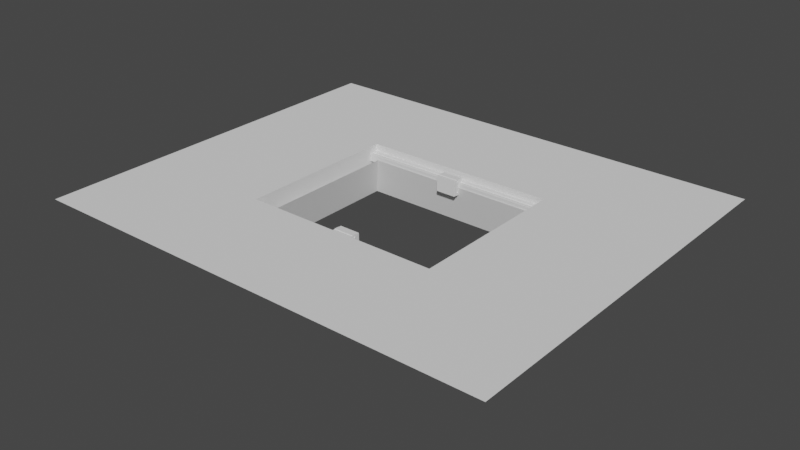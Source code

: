 # Source: GameBoard.blend  (saved by Blender 3.3.6; exported with 4.5.12 LTS)
import bpy
from mathutils import Matrix  # noqa: F401  (used for matrix-valued properties, if any)

bpy.ops.wm.read_factory_settings(use_empty=True)
scene = bpy.context.scene
scene.name = 'Scene'

# ---- collections
col_collection = bpy.data.collections.new('Collection'); scene.collection.children.link(col_collection)
col_player = bpy.data.collections.new('Player'); scene.collection.children.link(col_player)
col_player_001 = bpy.data.collections.new('Player.001'); scene.collection.children.link(col_player_001)

# ---- world
world_world = bpy.data.worlds.new('World'); scene.world = world_world
world_world.use_nodes = True; world_world.node_tree.nodes.clear()
_N = world_world.node_tree.nodes; _L = world_world.node_tree.links
n0 = _N.new('ShaderNodeOutputWorld'); n0.name = 'World Output'; n0.location = (300, 300)
n1 = _N.new('ShaderNodeBackground'); n1.name = 'Background'; n1.location = (10, 300)
n1.inputs[0].default_value = (0.05088, 0.05088, 0.05088, 1.0)
_L.new(n1.outputs[0], n0.inputs[0])
n0.is_active_output = True
world_world.color = (0.05088, 0.05088, 0.05088)
world_world.use_sun_shadow = False
world_world.sun_shadow_jitter_overblur = 0.0

# ---- meshes
me_plane = bpy.data.meshes.new('Plane')
me_plane.from_pydata([(-0.96, -0.8, -0.3917), (0.96, -0.8, -0.3917), (-0.96, 0.8, -0.3917), (0.96, 0.8, -0.3917), (-0.86, 0.7, 0.0), (-0.86, -0.7, 0.0), (0.86, -0.7, 0.0), (0.86, 0.7, 0.0), (-0.96, -0.8, 0.1103), (0.96, -0.8, 0.1103), (-0.96, 0.8, 0.1103), (0.96, 0.8, 0.1103), (2.3, 1.917, 0.1103), (-2.3, 1.917, 0.1103), (2.3, -1.917, 0.1103), (-2.3, -1.917, 0.1103)], [], [(5, 4, 2, 0), (6, 5, 0, 1), (7, 6, 1, 3), (4, 7, 3, 2), (2, 3, 11, 10), (1, 0, 8, 9), (3, 1, 9, 11), (0, 2, 10, 8), (9, 8, 15, 14), (10, 11, 12, 13), (8, 10, 13, 15), (11, 9, 14, 12)])
_uv = me_plane.uv_layers.new(name='UVMap')
_uv.uv.foreach_set('vector', [0.05208, 0.0625, 0.05208, 0.9375, 0.0, 1.0, 0.0, 0.0, 0.9479, 0.0625, 0.05208, 0.0625, 0.0, 0.0, 1.0, 0.0, 0.9479, 0.9375, 0.9479, 0.0625, 1.0, 0.0, 1.0, 1.0, 0.05208, 0.9375, 0.9479, 0.9375, 1.0, 1.0, 0.0, 1.0, 0.0, 1.0, 1.0, 1.0, 1.0, 1.0, 0.0, 1.0, 1.0, 0.0, 0.0, 0.0, 0.0, 0.0, 1.0, 0.0, 1.0, 1.0, 1.0, 0.0, 1.0, 0.0, 1.0, 1.0, 0.0, 0.0, 0.0, 1.0, 0.0, 1.0, 0.0, 0.0, 1.0, 0.0, 0.0, 0.0, 0.0, 0.0, 1.0, 0.0, 0.0, 1.0, 1.0, 1.0, 1.0, 1.0, 0.0, 1.0, 0.0, 0.0, 0.0, 1.0, 0.0, 1.0, 0.0, 0.0, 1.0, 1.0, 1.0, 0.0, 1.0, 0.0, 1.0, 1.0])
me_plane.update()
me_cube_004 = bpy.data.meshes.new('Cube.004')
me_cube_004.from_pydata([(-0.1, -0.015, -0.075), (-0.1, -0.015, 0.075), (-0.1, 0.015, -0.075), (-0.1, 0.015, 0.075), (0.1, -0.015, -0.075), (0.1, -0.015, 0.075), (0.1, 0.015, -0.075), (0.1, 0.015, 0.075)], [], [(0, 1, 3, 2), (2, 3, 7, 6), (6, 7, 5, 4), (4, 5, 1, 0), (2, 6, 4, 0), (7, 3, 1, 5)])
_uv = me_cube_004.uv_layers.new(name='UVMap')
_uv.uv.foreach_set('vector', [0.375, 0.0, 0.625, 0.0, 0.625, 0.25, 0.375, 0.25, 0.375, 0.25, 0.625, 0.25, 0.625, 0.5, 0.375, 0.5, 0.375, 0.5, 0.625, 0.5, 0.625, 0.75, 0.375, 0.75, 0.375, 0.75, 0.625, 0.75, 0.625, 1.0, 0.375, 1.0, 0.125, 0.5, 0.375, 0.5, 0.375, 0.75, 0.125, 0.75, 0.625, 0.5, 0.875, 0.5, 0.875, 0.75, 0.625, 0.75])
me_cube_004.update()
me_cube_001 = bpy.data.meshes.new('Cube.001')
me_cube_001.from_pydata([(0.1, -0.05537, -0.075), (0.1, -0.05537, 0.075), (0.1, 0.02463, -0.075), (0.1, 0.02463, 0.075), (0.07292, 0.02463, -0.075), (0.07292, 0.02463, 0.075), (0.07292, -0.05537, -0.075), (0.07292, -0.05537, 0.075), (0.1, -0.02527, -0.075), (0.1, -0.02527, 0.075), (0.07292, -0.02527, 0.075), (0.07292, -0.02527, -0.075), (0.07292, 0.02115, 0.07939), (0.1, 0.02115, 0.07939), (0.1, -0.02179, -0.07939), (0.1, 0.02115, -0.07939), (0.07292, 0.02115, -0.07939), (0.1, -0.02179, 0.07939), (0.07292, -0.02179, 0.07939), (0.07292, -0.02179, -0.07939), (0.09864, 0.01334, 0.0532), (0.09864, 0.01026, 0.04577), (0.09864, 0.002833, 0.0427), (0.09864, -0.004595, 0.04577), (0.09864, -0.007672, 0.0532), (0.09864, -0.004595, 0.06063), (0.09864, 0.002833, 0.06371), (0.09864, 0.01026, 0.06063), (0.1056, 0.006121, 0.04991), (0.1056, 0.007482, 0.0532), (0.1056, 0.002833, 0.04855), (0.1056, -0.0004542, 0.04991), (0.1056, -0.001816, 0.0532), (0.1056, -0.0004542, 0.05649), (0.1056, 0.002833, 0.05785), (0.1056, 0.006121, 0.05649), (0.1029, 0.005643, 0.05039), (0.1029, 0.006808, 0.0532), (0.1029, 0.002833, 0.04923), (0.1029, 2.301e-05, 0.05039), (0.1029, -0.001141, 0.0532), (0.1029, 2.301e-05, 0.05601), (0.1029, 0.002833, 0.05718), (0.1029, 0.005643, 0.05601), (0.1015, 0.01249, 0.0532), (0.1043, 0.01034, 0.0532), (0.1043, 0.008136, 0.0479), (0.1015, 0.009662, 0.04637), (0.1043, 0.002833, 0.04574), (0.1015, 0.002833, 0.04354), (0.1043, -0.00247, 0.0479), (0.1015, -0.003996, 0.04637), (0.1043, -0.004676, 0.0532), (0.1015, -0.006824, 0.0532), (0.1043, -0.00247, 0.0585), (0.1015, -0.003996, 0.06003), (0.1043, 0.002833, 0.06066), (0.1015, 0.002833, 0.06286), (0.1043, 0.008136, 0.0585), (0.1015, 0.009662, 0.06003), (0.09864, 0.01334, -0.0532), (0.09864, 0.01026, -0.06063), (0.09864, 0.002833, -0.06371), (0.09864, -0.004595, -0.06063), (0.09864, -0.007672, -0.0532), (0.09864, -0.004595, -0.04577), (0.09864, 0.002833, -0.0427), (0.09864, 0.01026, -0.04577), (0.1056, 0.006121, -0.05649), (0.1056, 0.007482, -0.0532), (0.1056, 0.002833, -0.05785), (0.1056, -0.0004542, -0.05649), (0.1056, -0.001816, -0.0532), (0.1056, -0.0004542, -0.04991), (0.1056, 0.002833, -0.04855), (0.1056, 0.006121, -0.04991), (0.1029, 0.005643, -0.05601), (0.1029, 0.006808, -0.0532), (0.1029, 0.002833, -0.05718), (0.1029, 2.301e-05, -0.05601), (0.1029, -0.001141, -0.0532), (0.1029, 2.301e-05, -0.05039), (0.1029, 0.002833, -0.04923), (0.1029, 0.005643, -0.05039), (0.1015, 0.01249, -0.0532), (0.1043, 0.01034, -0.0532), (0.1043, 0.008136, -0.0585), (0.1015, 0.009662, -0.06003), (0.1043, 0.002833, -0.06066), (0.1015, 0.002833, -0.06286), (0.1043, -0.00247, -0.0585), (0.1015, -0.003996, -0.06003), (0.1043, -0.004676, -0.0532), (0.1015, -0.006824, -0.0532), (0.1043, -0.00247, -0.0479), (0.1015, -0.003996, -0.04637), (0.1043, 0.002833, -0.04574), (0.1015, 0.002833, -0.04354), (0.1043, 0.008136, -0.0479), (0.1015, 0.009662, -0.04637), (-0.1, -0.05537, -0.075), (-0.1, -0.05537, 0.075), (-0.1, 0.02463, -0.075), (-0.1, 0.02463, 0.075), (-0.07292, 0.02463, -0.075), (-0.07292, 0.02463, 0.075), (-0.07292, -0.05537, -0.075), (-0.07292, -0.05537, 0.075), (-0.1, -0.02527, -0.075), (-0.1, -0.02527, 0.075), (-0.07292, -0.02527, 0.075), (-0.07292, -0.02527, -0.075), (-0.07292, 0.02115, 0.07939), (-0.1, 0.02115, 0.07939), (-0.1, -0.02179, -0.07939), (-0.1, 0.02115, -0.07939), (-0.07292, 0.02115, -0.07939), (-0.1, -0.02179, 0.07939), (-0.07292, -0.02179, 0.07939), (-0.07292, -0.02179, -0.07939), (-0.09864, 0.01334, 0.0532), (-0.09864, 0.01026, 0.04577), (-0.09864, 0.002833, 0.0427), (-0.09864, -0.004595, 0.04577), (-0.09864, -0.007672, 0.0532), (-0.09864, -0.004595, 0.06063), (-0.09864, 0.002833, 0.06371), (-0.09864, 0.01026, 0.06063), (-0.1056, 0.006121, 0.04991), (-0.1056, 0.007482, 0.0532), (-0.1056, 0.002833, 0.04855), (-0.1056, -0.0004542, 0.04991), (-0.1056, -0.001816, 0.0532), (-0.1056, -0.0004542, 0.05649), (-0.1056, 0.002833, 0.05785), (-0.1056, 0.006121, 0.05649), (-0.1029, 0.005718, 0.05032), (-0.1029, 0.006912, 0.0532), (-0.1029, 0.002833, 0.04912), (-0.1029, -5.12e-05, 0.05032), (-0.1029, -0.001246, 0.0532), (-0.1029, -5.12e-05, 0.05609), (-0.1029, 0.002833, 0.05728), (-0.1029, 0.005718, 0.05609), (-0.1015, 0.01249, 0.0532), (-0.1043, 0.01034, 0.0532), (-0.1043, 0.008136, 0.0479), (-0.1015, 0.009662, 0.04637), (-0.1043, 0.002833, 0.04574), (-0.1015, 0.002833, 0.04354), (-0.1043, -0.00247, 0.0479), (-0.1015, -0.003996, 0.04637), (-0.1043, -0.004676, 0.0532), (-0.1015, -0.006824, 0.0532), (-0.1043, -0.00247, 0.0585), (-0.1015, -0.003996, 0.06003), (-0.1043, 0.002833, 0.06066), (-0.1015, 0.002833, 0.06286), (-0.1043, 0.008136, 0.0585), (-0.1015, 0.009662, 0.06003), (-0.09864, 0.01334, -0.0532), (-0.09864, 0.01026, -0.06063), (-0.09864, 0.002833, -0.06371), (-0.09864, -0.004595, -0.06063), (-0.09864, -0.007672, -0.0532), (-0.09864, -0.004595, -0.04577), (-0.09864, 0.002833, -0.0427), (-0.09864, 0.01026, -0.04577), (-0.1056, 0.006121, -0.05649), (-0.1056, 0.007482, -0.0532), (-0.1056, 0.002833, -0.05785), (-0.1056, -0.0004542, -0.05649), (-0.1056, -0.001816, -0.0532), (-0.1056, -0.0004542, -0.04991), (-0.1056, 0.002833, -0.04855), (-0.1056, 0.006121, -0.04991), (-0.1029, 0.005718, -0.05609), (-0.1029, 0.006912, -0.0532), (-0.1029, 0.002833, -0.05728), (-0.1029, -5.12e-05, -0.05609), (-0.1029, -0.001246, -0.0532), (-0.1029, -5.12e-05, -0.05032), (-0.1029, 0.002833, -0.04912), (-0.1029, 0.005718, -0.05032), (-0.1015, 0.01249, -0.0532), (-0.1043, 0.01034, -0.0532), (-0.1043, 0.008136, -0.0585), (-0.1015, 0.009662, -0.06003), (-0.1043, 0.002833, -0.06066), (-0.1015, 0.002833, -0.06286), (-0.1043, -0.00247, -0.0585), (-0.1015, -0.003996, -0.06003), (-0.1043, -0.004676, -0.0532), (-0.1015, -0.006824, -0.0532), (-0.1043, -0.00247, -0.0479), (-0.1015, -0.003996, -0.04637), (-0.1043, 0.002833, -0.04574), (-0.1015, 0.002833, -0.04354), (-0.1043, 0.008136, -0.0479), (-0.1015, 0.009662, -0.04637)], [], [(4, 5, 3, 2), (8, 9, 1, 0), (11, 8, 0, 6), (9, 10, 7, 1), (110, 107, 7, 10), (0, 1, 7, 6), (106, 6, 7, 107), (4, 2, 15, 16), (8, 11, 19, 14), (10, 9, 17, 18), (2, 3, 9, 8), (4, 104, 105, 5), (13, 12, 18, 17), (16, 15, 14, 19), (3, 5, 12, 13), (112, 118, 18, 12), (2, 8, 14, 15), (105, 112, 12, 5), (9, 3, 13, 17), (111, 119, 19, 11), (16, 116, 104, 4), (19, 119, 116, 16), (6, 106, 111, 11), (27, 59, 44, 20), (48, 46, 28, 30), (50, 48, 30, 31), (52, 50, 31, 32), (54, 52, 32, 33), (56, 54, 33, 34), (25, 55, 57, 26), (58, 56, 34, 35), (45, 58, 35, 29), (30, 28, 36, 38), (21, 47, 49, 22), (20, 44, 47, 21), (23, 51, 53, 24), (26, 57, 59, 27), (24, 53, 55, 25), (22, 49, 51, 23), (36, 37, 43, 42, 41, 40, 39, 38), (35, 34, 42, 43), (33, 32, 40, 41), (31, 30, 38, 39), (28, 29, 37, 36), (29, 35, 43, 37), (34, 33, 41, 42), (32, 31, 39, 40), (47, 44, 45, 46), (49, 47, 46, 48), (51, 49, 48, 50), (53, 51, 50, 52), (55, 53, 52, 54), (57, 55, 54, 56), (59, 57, 56, 58), (44, 59, 58, 45), (46, 45, 29, 28), (67, 99, 84, 60), (88, 86, 68, 70), (90, 88, 70, 71), (92, 90, 71, 72), (94, 92, 72, 73), (96, 94, 73, 74), (65, 95, 97, 66), (98, 96, 74, 75), (85, 98, 75, 69), (70, 68, 76, 78), (61, 87, 89, 62), (60, 84, 87, 61), (63, 91, 93, 64), (66, 97, 99, 67), (64, 93, 95, 65), (62, 89, 91, 63), (76, 77, 83, 82, 81, 80, 79, 78), (75, 74, 82, 83), (73, 72, 80, 81), (71, 70, 78, 79), (68, 69, 77, 76), (69, 75, 83, 77), (74, 73, 81, 82), (72, 71, 79, 80), (87, 84, 85, 86), (89, 87, 86, 88), (91, 89, 88, 90), (93, 91, 90, 92), (95, 93, 92, 94), (97, 95, 94, 96), (99, 97, 96, 98), (84, 99, 98, 85), (86, 85, 69, 68), (104, 102, 103, 105), (108, 100, 101, 109), (111, 106, 100, 108), (109, 101, 107, 110), (100, 106, 107, 101), (104, 116, 115, 102), (108, 114, 119, 111), (110, 118, 117, 109), (102, 108, 109, 103), (113, 117, 118, 112), (116, 119, 114, 115), (103, 113, 112, 105), (102, 115, 114, 108), (109, 117, 113, 103), (127, 120, 144, 159), (148, 130, 128, 146), (150, 131, 130, 148), (152, 132, 131, 150), (154, 133, 132, 152), (156, 134, 133, 154), (125, 126, 157, 155), (158, 135, 134, 156), (145, 129, 135, 158), (130, 138, 136, 128), (121, 122, 149, 147), (120, 121, 147, 144), (123, 124, 153, 151), (126, 127, 159, 157), (124, 125, 155, 153), (122, 123, 151, 149), (136, 138, 139, 140, 141, 142, 143, 137), (135, 143, 142, 134), (133, 141, 140, 132), (131, 139, 138, 130), (128, 136, 137, 129), (129, 137, 143, 135), (134, 142, 141, 133), (132, 140, 139, 131), (147, 146, 145, 144), (149, 148, 146, 147), (151, 150, 148, 149), (153, 152, 150, 151), (155, 154, 152, 153), (157, 156, 154, 155), (159, 158, 156, 157), (144, 145, 158, 159), (146, 128, 129, 145), (167, 160, 184, 199), (188, 170, 168, 186), (190, 171, 170, 188), (192, 172, 171, 190), (194, 173, 172, 192), (196, 174, 173, 194), (165, 166, 197, 195), (198, 175, 174, 196), (185, 169, 175, 198), (170, 178, 176, 168), (161, 162, 189, 187), (160, 161, 187, 184), (163, 164, 193, 191), (166, 167, 199, 197), (164, 165, 195, 193), (162, 163, 191, 189), (176, 178, 179, 180, 181, 182, 183, 177), (175, 183, 182, 174), (173, 181, 180, 172), (171, 179, 178, 170), (168, 176, 177, 169), (169, 177, 183, 175), (174, 182, 181, 173), (172, 180, 179, 171), (187, 186, 185, 184), (189, 188, 186, 187), (191, 190, 188, 189), (193, 192, 190, 191), (195, 194, 192, 193), (197, 196, 194, 195), (199, 198, 196, 197), (184, 185, 198, 199), (186, 168, 169, 185), (18, 118, 110, 10)])
_uv = me_cube_001.uv_layers.new(name='UVMap')
_uv.uv.foreach_set('vector', [0.5471, 0.6467, 0.5471, 0.8896, 0.5142, 0.8896, 0.5142, 0.6467, 0.007107, 0.404, 0.25, 0.404, 0.25, 0.6477, 0.007107, 0.6477, 0.79, 0.2421, 0.7571, 0.2421, 0.7571, 0.0, 0.79, 0.0, 0.5142, 0.4033, 0.5471, 0.4033, 0.5471, 0.6467, 0.5142, 0.6467, 0.7242, 0.4033, 0.7242, 0.6467, 0.5471, 0.6467, 0.5471, 0.4033, 0.2429, 0.6477, 0.2429, 0.8906, 0.21, 0.8906, 0.21, 0.6477, 0.03289, 0.6477, 0.21, 0.6477, 0.21, 0.8906, 0.03289, 0.8906, 0.79, 0.6435, 0.7571, 0.6435, 0.7571, 0.6147, 0.79, 0.6147, 0.7571, 0.2421, 0.79, 0.2421, 0.79, 0.2693, 0.7571, 0.2693, 0.5471, 0.4033, 0.5142, 0.4033, 0.5142, 0.3756, 0.5471, 0.3756, 0.007107, 0.0, 0.25, 0.0, 0.25, 0.404, 0.007107, 0.404, 0.5471, 0.6467, 0.7242, 0.6467, 0.7242, 0.8896, 0.5471, 0.8896, 0.5142, 0.02854, 0.5471, 0.02854, 0.5471, 0.3756, 0.5142, 0.3756, 0.79, 0.6147, 0.7571, 0.6147, 0.7571, 0.2693, 0.79, 0.2693, 0.5142, 5.96e-08, 0.5471, 5.96e-08, 0.5471, 0.02854, 0.5142, 0.02854, 0.7242, 0.02854, 0.7242, 0.3756, 0.5471, 0.3756, 0.5471, 0.02854, 0.007107, 0.0, 0.007107, 0.404, 0.0, 0.3758, 0.0, 0.02819, 0.7242, 0.0, 0.7242, 0.02854, 0.5471, 0.02854, 0.5471, 5.96e-08, 0.25, 0.404, 0.25, 0.0, 0.2571, 0.02819, 0.2571, 0.3758, 0.9671, 0.2421, 0.9671, 0.2693, 0.79, 0.2693, 0.79, 0.2421, 0.79, 0.6147, 0.9671, 0.6147, 0.9671, 0.6435, 0.79, 0.6435, 0.79, 0.2693, 0.9671, 0.2693, 0.9671, 0.6147, 0.79, 0.6147, 0.79, 0.0, 0.9671, 0.0, 0.9671, 0.2421, 0.79, 0.2421, 0.4635, 0.869, 0.4607, 0.8662, 0.474, 0.8341, 0.478, 0.8341, 0.4287, 0.7991, 0.4536, 0.8092, 0.4441, 0.8187, 0.4287, 0.8123, 0.4038, 0.8092, 0.4287, 0.7991, 0.4287, 0.8123, 0.4133, 0.8187, 0.3934, 0.8341, 0.4038, 0.8092, 0.4133, 0.8187, 0.4069, 0.8341, 0.4038, 0.859, 0.3934, 0.8341, 0.4069, 0.8341, 0.4133, 0.8495, 0.4287, 0.8691, 0.4038, 0.859, 0.4133, 0.8495, 0.4287, 0.8559, 0.3938, 0.869, 0.3966, 0.8662, 0.4287, 0.8794, 0.4287, 0.8834, 0.4536, 0.859, 0.4287, 0.8691, 0.4287, 0.8559, 0.4441, 0.8495, 0.4639, 0.8341, 0.4536, 0.859, 0.4441, 0.8495, 0.4505, 0.8341, 0.4287, 0.8123, 0.4441, 0.8187, 0.4419, 0.8209, 0.4287, 0.8154, 0.4635, 0.7992, 0.4607, 0.8021, 0.4287, 0.7888, 0.4287, 0.7848, 0.478, 0.8341, 0.474, 0.8341, 0.4607, 0.8021, 0.4635, 0.7992, 0.3938, 0.7992, 0.3966, 0.8021, 0.3834, 0.8341, 0.3794, 0.8341, 0.4287, 0.8834, 0.4287, 0.8794, 0.4607, 0.8662, 0.4635, 0.869, 0.3794, 0.8341, 0.3834, 0.8341, 0.3966, 0.8662, 0.3938, 0.869, 0.4287, 0.7848, 0.4287, 0.7888, 0.3966, 0.8021, 0.3938, 0.7992, 0.4419, 0.8209, 0.4473, 0.8341, 0.4419, 0.8473, 0.4287, 0.8528, 0.4155, 0.8473, 0.41, 0.8341, 0.4155, 0.8209, 0.4287, 0.8154, 0.4441, 0.8495, 0.4287, 0.8559, 0.4287, 0.8528, 0.4419, 0.8473, 0.4133, 0.8495, 0.4069, 0.8341, 0.41, 0.8341, 0.4155, 0.8473, 0.4133, 0.8187, 0.4287, 0.8123, 0.4287, 0.8154, 0.4155, 0.8209, 0.4441, 0.8187, 0.4505, 0.8341, 0.4473, 0.8341, 0.4419, 0.8209, 0.4505, 0.8341, 0.4441, 0.8495, 0.4419, 0.8473, 0.4473, 0.8341, 0.4287, 0.8559, 0.4133, 0.8495, 0.4155, 0.8473, 0.4287, 0.8528, 0.4069, 0.8341, 0.4133, 0.8187, 0.4155, 0.8209, 0.41, 0.8341, 0.4607, 0.8021, 0.474, 0.8341, 0.4639, 0.8341, 0.4536, 0.8092, 0.4287, 0.7888, 0.4607, 0.8021, 0.4536, 0.8092, 0.4287, 0.7991, 0.3966, 0.8021, 0.4287, 0.7888, 0.4287, 0.7991, 0.4038, 0.8092, 0.3834, 0.8341, 0.3966, 0.8021, 0.4038, 0.8092, 0.3934, 0.8341, 0.3966, 0.8662, 0.3834, 0.8341, 0.3934, 0.8341, 0.4038, 0.859, 0.4287, 0.8794, 0.3966, 0.8662, 0.4038, 0.859, 0.4287, 0.8691, 0.4607, 0.8662, 0.4287, 0.8794, 0.4287, 0.8691, 0.4536, 0.859, 0.474, 0.8341, 0.4607, 0.8662, 0.4536, 0.859, 0.4639, 0.8341, 0.4536, 0.8092, 0.4639, 0.8341, 0.4505, 0.8341, 0.4441, 0.8187, 0.8639, 0.7579, 0.8611, 0.7551, 0.8743, 0.723, 0.8783, 0.723, 0.829, 0.688, 0.8539, 0.6981, 0.8445, 0.7076, 0.829, 0.7012, 0.8041, 0.6981, 0.829, 0.688, 0.829, 0.7012, 0.8136, 0.7076, 0.7938, 0.723, 0.8041, 0.6981, 0.8136, 0.7076, 0.8072, 0.723, 0.8041, 0.7479, 0.7938, 0.723, 0.8072, 0.723, 0.8136, 0.7384, 0.829, 0.758, 0.8041, 0.7479, 0.8136, 0.7384, 0.829, 0.7448, 0.7942, 0.7579, 0.797, 0.7551, 0.829, 0.7683, 0.829, 0.7723, 0.8539, 0.7479, 0.829, 0.758, 0.829, 0.7448, 0.8445, 0.7384, 0.8643, 0.723, 0.8539, 0.7479, 0.8445, 0.7384, 0.8508, 0.723, 0.829, 0.7012, 0.8445, 0.7076, 0.8422, 0.7098, 0.829, 0.7043, 0.8639, 0.6881, 0.8611, 0.6909, 0.829, 0.6777, 0.829, 0.6737, 0.8783, 0.723, 0.8743, 0.723, 0.8611, 0.6909, 0.8639, 0.6881, 0.7942, 0.6881, 0.797, 0.6909, 0.7837, 0.723, 0.7797, 0.723, 0.829, 0.7723, 0.829, 0.7683, 0.8611, 0.7551, 0.8639, 0.7579, 0.7797, 0.723, 0.7837, 0.723, 0.797, 0.7551, 0.7942, 0.7579, 0.829, 0.6737, 0.829, 0.6777, 0.797, 0.6909, 0.7942, 0.6881, 0.8422, 0.7098, 0.8477, 0.723, 0.8422, 0.7362, 0.829, 0.7417, 0.8158, 0.7362, 0.8104, 0.723, 0.8158, 0.7098, 0.829, 0.7043, 0.8445, 0.7384, 0.829, 0.7448, 0.829, 0.7417, 0.8422, 0.7362, 0.8136, 0.7384, 0.8072, 0.723, 0.8104, 0.723, 0.8158, 0.7362, 0.8136, 0.7076, 0.829, 0.7012, 0.829, 0.7043, 0.8158, 0.7098, 0.8445, 0.7076, 0.8508, 0.723, 0.8477, 0.723, 0.8422, 0.7098, 0.8508, 0.723, 0.8445, 0.7384, 0.8422, 0.7362, 0.8477, 0.723, 0.829, 0.7448, 0.8136, 0.7384, 0.8158, 0.7362, 0.829, 0.7417, 0.8072, 0.723, 0.8136, 0.7076, 0.8158, 0.7098, 0.8104, 0.723, 0.8611, 0.6909, 0.8743, 0.723, 0.8643, 0.723, 0.8539, 0.6981, 0.829, 0.6777, 0.8611, 0.6909, 0.8539, 0.6981, 0.829, 0.688, 0.797, 0.6909, 0.829, 0.6777, 0.829, 0.688, 0.8041, 0.6981, 0.7837, 0.723, 0.797, 0.6909, 0.8041, 0.6981, 0.7938, 0.723, 0.797, 0.7551, 0.7837, 0.723, 0.7938, 0.723, 0.8041, 0.7479, 0.829, 0.7683, 0.797, 0.7551, 0.8041, 0.7479, 0.829, 0.758, 0.8611, 0.7551, 0.829, 0.7683, 0.829, 0.758, 0.8539, 0.7479, 0.8743, 0.723, 0.8611, 0.7551, 0.8539, 0.7479, 0.8643, 0.723, 0.8539, 0.6981, 0.8643, 0.723, 0.8508, 0.723, 0.8445, 0.7076, 0.7242, 0.6467, 0.7571, 0.6467, 0.7571, 0.8896, 0.7242, 0.8896, 0.2642, 0.2437, 0.2642, 0.0, 0.5071, 0.0, 0.5071, 0.2437, 0.9671, 0.2421, 0.9671, 0.0, 1.0, 0.0, 1.0, 0.2421, 0.7571, 0.4033, 0.7571, 0.6467, 0.7242, 0.6467, 0.7242, 0.4033, 0.0, 0.6477, 0.03289, 0.6477, 0.03289, 0.8906, 0.0, 0.8906, 0.9671, 0.6435, 0.9671, 0.6147, 1.0, 0.6147, 1.0, 0.6435, 1.0, 0.2421, 1.0, 0.2693, 0.9671, 0.2693, 0.9671, 0.2421, 0.7242, 0.4033, 0.7242, 0.3756, 0.7571, 0.3756, 0.7571, 0.4033, 0.2642, 0.6477, 0.2642, 0.2437, 0.5071, 0.2437, 0.5071, 0.6477, 0.7571, 0.02854, 0.7571, 0.3756, 0.7242, 0.3756, 0.7242, 0.02854, 0.9671, 0.6147, 0.9671, 0.2693, 1.0, 0.2693, 1.0, 0.6147, 0.7571, 0.0, 0.7571, 0.02854, 0.7242, 0.02854, 0.7242, 0.0, 0.2642, 0.6477, 0.2571, 0.6195, 0.2571, 0.2719, 0.2642, 0.2437, 0.5071, 0.2437, 0.5142, 0.2719, 0.5142, 0.6195, 0.5071, 0.6477, 0.288, 0.7677, 0.2736, 0.7328, 0.2776, 0.7328, 0.2909, 0.7649, 0.3229, 0.6978, 0.3229, 0.711, 0.3075, 0.7174, 0.298, 0.7079, 0.3478, 0.7079, 0.3383, 0.7174, 0.3229, 0.711, 0.3229, 0.6978, 0.3582, 0.7328, 0.3447, 0.7328, 0.3383, 0.7174, 0.3478, 0.7079, 0.3478, 0.7577, 0.3383, 0.7482, 0.3447, 0.7328, 0.3582, 0.7328, 0.3229, 0.7678, 0.3229, 0.7546, 0.3383, 0.7482, 0.3478, 0.7577, 0.3578, 0.7677, 0.3229, 0.7821, 0.3229, 0.7781, 0.355, 0.7649, 0.298, 0.7577, 0.3075, 0.7482, 0.3229, 0.7546, 0.3229, 0.7678, 0.2877, 0.7328, 0.3011, 0.7328, 0.3075, 0.7482, 0.298, 0.7577, 0.3229, 0.711, 0.3229, 0.7137, 0.3094, 0.7193, 0.3075, 0.7174, 0.288, 0.6979, 0.3229, 0.6835, 0.3229, 0.6875, 0.2909, 0.7008, 0.2736, 0.7328, 0.288, 0.6979, 0.2909, 0.7008, 0.2776, 0.7328, 0.3578, 0.6979, 0.3722, 0.7328, 0.3682, 0.7328, 0.355, 0.7008, 0.3229, 0.7821, 0.288, 0.7677, 0.2909, 0.7649, 0.3229, 0.7781, 0.3722, 0.7328, 0.3578, 0.7677, 0.355, 0.7649, 0.3682, 0.7328, 0.3229, 0.6835, 0.3578, 0.6979, 0.355, 0.7008, 0.3229, 0.6875, 0.3094, 0.7193, 0.3229, 0.7137, 0.3364, 0.7193, 0.3421, 0.7328, 0.3364, 0.7463, 0.3229, 0.752, 0.3094, 0.7463, 0.3038, 0.7328, 0.3075, 0.7482, 0.3094, 0.7463, 0.3229, 0.752, 0.3229, 0.7546, 0.3383, 0.7482, 0.3364, 0.7463, 0.3421, 0.7328, 0.3447, 0.7328, 0.3383, 0.7174, 0.3364, 0.7193, 0.3229, 0.7137, 0.3229, 0.711, 0.3075, 0.7174, 0.3094, 0.7193, 0.3038, 0.7328, 0.3011, 0.7328, 0.3011, 0.7328, 0.3038, 0.7328, 0.3094, 0.7463, 0.3075, 0.7482, 0.3229, 0.7546, 0.3229, 0.752, 0.3364, 0.7463, 0.3383, 0.7482, 0.3447, 0.7328, 0.3421, 0.7328, 0.3364, 0.7193, 0.3383, 0.7174, 0.2909, 0.7008, 0.298, 0.7079, 0.2877, 0.7328, 0.2776, 0.7328, 0.3229, 0.6875, 0.3229, 0.6978, 0.298, 0.7079, 0.2909, 0.7008, 0.355, 0.7008, 0.3478, 0.7079, 0.3229, 0.6978, 0.3229, 0.6875, 0.3682, 0.7328, 0.3582, 0.7328, 0.3478, 0.7079, 0.355, 0.7008, 0.355, 0.7649, 0.3478, 0.7577, 0.3582, 0.7328, 0.3682, 0.7328, 0.3229, 0.7781, 0.3229, 0.7678, 0.3478, 0.7577, 0.355, 0.7649, 0.2909, 0.7649, 0.298, 0.7577, 0.3229, 0.7678, 0.3229, 0.7781, 0.2776, 0.7328, 0.2877, 0.7328, 0.298, 0.7577, 0.2909, 0.7649, 0.298, 0.7079, 0.3075, 0.7174, 0.3011, 0.7328, 0.2877, 0.7328, 0.8717, 0.8905, 0.8572, 0.8556, 0.8612, 0.8556, 0.8745, 0.8877, 0.9065, 0.8206, 0.9065, 0.8338, 0.8911, 0.8402, 0.8817, 0.8308, 0.9314, 0.8308, 0.922, 0.8402, 0.9065, 0.8338, 0.9065, 0.8206, 0.9418, 0.8556, 0.9284, 0.8556, 0.922, 0.8402, 0.9314, 0.8308, 0.9314, 0.8805, 0.922, 0.8711, 0.9284, 0.8556, 0.9418, 0.8556, 0.9065, 0.8907, 0.9065, 0.8775, 0.922, 0.8711, 0.9314, 0.8805, 0.9414, 0.8905, 0.9065, 0.9049, 0.9065, 0.901, 0.9386, 0.8877, 0.8817, 0.8805, 0.8911, 0.8711, 0.9065, 0.8775, 0.9065, 0.8907, 0.8713, 0.8556, 0.8847, 0.8556, 0.8911, 0.8711, 0.8817, 0.8805, 0.9065, 0.8338, 0.9065, 0.8365, 0.893, 0.8421, 0.8911, 0.8402, 0.8717, 0.8208, 0.9065, 0.8063, 0.9065, 0.8103, 0.8745, 0.8236, 0.8572, 0.8556, 0.8717, 0.8208, 0.8745, 0.8236, 0.8612, 0.8556, 0.9414, 0.8208, 0.9558, 0.8556, 0.9519, 0.8556, 0.9386, 0.8236, 0.9065, 0.9049, 0.8717, 0.8905, 0.8745, 0.8877, 0.9065, 0.901, 0.9558, 0.8556, 0.9414, 0.8905, 0.9386, 0.8877, 0.9519, 0.8556, 0.9065, 0.8063, 0.9414, 0.8208, 0.9386, 0.8236, 0.9065, 0.8103, 0.893, 0.8421, 0.9065, 0.8365, 0.9201, 0.8421, 0.9257, 0.8556, 0.9201, 0.8692, 0.9065, 0.8748, 0.893, 0.8692, 0.8874, 0.8556, 0.8911, 0.8711, 0.893, 0.8692, 0.9065, 0.8748, 0.9065, 0.8775, 0.922, 0.8711, 0.9201, 0.8692, 0.9257, 0.8556, 0.9284, 0.8556, 0.922, 0.8402, 0.9201, 0.8421, 0.9065, 0.8365, 0.9065, 0.8338, 0.8911, 0.8402, 0.893, 0.8421, 0.8874, 0.8556, 0.8847, 0.8556, 0.8847, 0.8556, 0.8874, 0.8556, 0.893, 0.8692, 0.8911, 0.8711, 0.9065, 0.8775, 0.9065, 0.8748, 0.9201, 0.8692, 0.922, 0.8711, 0.9284, 0.8556, 0.9257, 0.8556, 0.9201, 0.8421, 0.922, 0.8402, 0.8745, 0.8236, 0.8817, 0.8308, 0.8713, 0.8556, 0.8612, 0.8556, 0.9065, 0.8103, 0.9065, 0.8206, 0.8817, 0.8308, 0.8745, 0.8236, 0.9386, 0.8236, 0.9314, 0.8308, 0.9065, 0.8206, 0.9065, 0.8103, 0.9519, 0.8556, 0.9418, 0.8556, 0.9314, 0.8308, 0.9386, 0.8236, 0.9386, 0.8877, 0.9314, 0.8805, 0.9418, 0.8556, 0.9519, 0.8556, 0.9065, 0.901, 0.9065, 0.8907, 0.9314, 0.8805, 0.9386, 0.8877, 0.8745, 0.8877, 0.8817, 0.8805, 0.9065, 0.8907, 0.9065, 0.901, 0.8612, 0.8556, 0.8713, 0.8556, 0.8817, 0.8805, 0.8745, 0.8877, 0.8817, 0.8308, 0.8911, 0.8402, 0.8847, 0.8556, 0.8713, 0.8556, 0.5471, 0.3756, 0.7242, 0.3756, 0.7242, 0.4033, 0.5471, 0.4033])
me_cube_001.update()
me_cube_002 = bpy.data.meshes.new('Cube.002')
me_cube_002.from_pydata([(-1.0, -3.889, -1.0), (-1.0, -3.889, 1.0), (1.0, -3.889, -1.0), (1.0, -3.889, 1.0), (-1.0, -0.9911, -1.0), (-1.0, -0.9911, 1.0), (1.0, -0.9911, -1.0), (1.0, -0.9911, 1.0), (-1.0, 0.5599, 1.0), (1.0, 0.5599, -1.0), (-1.0, 0.5599, -1.0), (1.0, 0.5599, 1.0), (-1.0, 0.04287, -0.7989), (-1.0, -0.4741, -0.7989), (1.0, 0.04287, 0.7989), (1.0, -0.4741, 0.7989), (-1.0, -0.4741, 0.7989), (-1.0, 0.04287, 0.7989), (1.0, -0.4741, -0.7989), (1.0, 0.04287, -0.7989), (-1.0, 2.111, -0.8632), (-1.0, 1.974, -1.0), (-1.0, 1.974, 1.0), (-1.0, 2.111, 0.8632), (1.0, 1.974, -1.0), (1.0, 2.111, -0.8632), (1.0, 2.111, 0.8632), (1.0, 1.974, 1.0)], [], [(27, 22, 8, 11), (6, 7, 3, 2), (5, 1, 3, 7), (6, 2, 0, 4), (3, 1, 0, 2), (21, 24, 9, 10), (13, 18, 6, 4), (15, 16, 5, 7), (18, 15, 7, 6), (0, 1, 5, 4), (24, 25, 26, 27, 11, 9), (10, 8, 22, 23, 20, 21), (12, 17, 8, 10), (4, 5, 16, 13), (13, 16, 17, 12), (9, 11, 14, 19), (19, 14, 15, 18), (12, 19, 18, 13), (14, 17, 16, 15), (11, 8, 17, 14), (10, 9, 19, 12), (24, 21, 20, 25), (22, 27, 26, 23), (23, 26, 25, 20)])
_uv = me_cube_002.uv_layers.new(name='UVMap')
_uv.uv.foreach_set('vector', [0.625, 0.5064, 0.875, 0.5064, 0.875, 0.5727, 0.625, 0.5727, 0.375, 0.6454, 0.625, 0.6454, 0.625, 0.75, 0.375, 0.75, 0.875, 0.6454, 0.875, 0.75, 0.625, 0.75, 0.625, 0.6454, 0.375, 0.6454, 0.375, 0.75, 0.125, 0.75, 0.125, 0.6454, 0.625, 0.75, 0.625, 1.0, 0.375, 1.0, 0.375, 0.75, 0.125, 0.5064, 0.375, 0.5064, 0.375, 0.5727, 0.125, 0.5727, 0.125, 0.6212, 0.375, 0.6212, 0.375, 0.6454, 0.125, 0.6454, 0.625, 0.6212, 0.875, 0.6212, 0.875, 0.6454, 0.625, 0.6454, 0.375, 0.6212, 0.625, 0.6212, 0.625, 0.6454, 0.375, 0.6454, 0.375, 0.0, 0.625, 0.0, 0.625, 0.1046, 0.375, 0.1046, 0.375, 0.5064, 0.3921, 0.5, 0.6079, 0.5, 0.625, 0.5064, 0.625, 0.5727, 0.375, 0.5727, 0.375, 0.1773, 0.625, 0.1773, 0.625, 0.2436, 0.6079, 0.25, 0.3921, 0.25, 0.375, 0.2436, 0.375, 0.1531, 0.625, 0.1531, 0.625, 0.1773, 0.375, 0.1773, 0.375, 0.1046, 0.625, 0.1046, 0.625, 0.1288, 0.375, 0.1288, 0.375, 0.1288, 0.625, 0.1288, 0.625, 0.1531, 0.375, 0.1531, 0.375, 0.5727, 0.625, 0.5727, 0.625, 0.5969, 0.375, 0.5969, 0.375, 0.5969, 0.625, 0.5969, 0.625, 0.6212, 0.375, 0.6212, 0.125, 0.5969, 0.375, 0.5969, 0.375, 0.6212, 0.125, 0.6212, 0.625, 0.5969, 0.875, 0.5969, 0.875, 0.6212, 0.625, 0.6212, 0.625, 0.5727, 0.875, 0.5727, 0.875, 0.5969, 0.625, 0.5969, 0.125, 0.5727, 0.375, 0.5727, 0.375, 0.5969, 0.125, 0.5969, 0.375, 0.5064, 0.125, 0.5064, 0.125, 0.5, 0.375, 0.5, 0.625, 0.25, 0.625, 0.5, 0.6079, 0.5, 0.6079, 0.25, 0.6079, 0.25, 0.6079, 0.5, 0.3921, 0.5, 0.3921, 0.25])
me_cube_002.update()

# ---- objects
ob_size = bpy.data.objects.new('Size', me_plane)
ob_paddle = bpy.data.objects.new('Paddle', me_cube_004)
ob_playerpaddle = bpy.data.objects.new('PlayerPaddle', me_cube_001)
ob_playerrail = bpy.data.objects.new('PlayerRail', me_cube_002)
ob_paddle_001 = bpy.data.objects.new('Paddle.001', me_cube_004)
ob_playerpaddle_001 = bpy.data.objects.new('PlayerPaddle.001', me_cube_001)
ob_playerrail_001 = bpy.data.objects.new('PlayerRail.001', me_cube_002)

# ---- transforms, parenting, visibility, modifiers, constraints
ob_size.location = (0.0, 0.0, 0.0)
ob_paddle.location = (-1.863e-09, -0.665, 0.0)
ob_playerpaddle.location = (-1.654e-08, -0.7046, 7.264e-09)
ob_playerrail.location = (0.0, -0.7417, 0.0)
ob_playerrail.scale = (0.96, 0.015, 0.04)
ob_paddle_001.location = (-5.627e-08, 0.665, 0.0)
ob_paddle_001.rotation_euler = (0.0, -0.0, 3.142)
ob_playerpaddle_001.location = (-4.506e-08, 0.7046, 7.264e-09)
ob_playerpaddle_001.rotation_euler = (0.0, -0.0, 3.142)
ob_playerrail_001.location = (-6.484e-08, 0.7417, 0.0)
ob_playerrail_001.rotation_euler = (0.0, -0.0, 3.142)
ob_playerrail_001.scale = (0.96, 0.015, 0.04)

# ---- collection membership
col_collection.objects.link(ob_size)
col_player.objects.link(ob_paddle)
col_player.objects.link(ob_playerpaddle)
col_player.objects.link(ob_playerrail)
col_player_001.objects.link(ob_paddle_001)
col_player_001.objects.link(ob_playerpaddle_001)
col_player_001.objects.link(ob_playerrail_001)

# ---- scene / render settings (as saved in the file)
scene.frame_start = 1; scene.frame_end = 250; scene.frame_set(1)
scene.render.engine = 'BLENDER_EEVEE_NEXT'
scene.cycles.sampling_pattern = 'TABULATED_SOBOL'
scene.cycles.use_light_tree = False
scene.view_settings.view_transform = 'Filmic'
bpy.context.view_layer.update()

# ---- added for rendering (the .blend has no active camera and no usable light): camera, sun
cam_auto = bpy.data.cameras.new('AutoCamera')
cam_auto.lens = 50.0
cam_auto.sensor_width = 36.0
cam_auto.clip_end = 1000.0
ob_auto_camera = bpy.data.objects.new('AutoCamera', cam_auto)
scene.collection.objects.link(ob_auto_camera)
ob_auto_camera.location = (5.56054, -6.67265, 4.30772)
ob_auto_camera.rotation_euler = (1.09748, -7.21219e-08, 0.694738)
scene.camera = ob_auto_camera
light_auto_sun = bpy.data.lights.new('AutoSun', 'SUN')
light_auto_sun.energy = 3.0
light_auto_sun.angle = 0.0523599
ob_auto_sun = bpy.data.objects.new('AutoSun', light_auto_sun)
scene.collection.objects.link(ob_auto_sun)
ob_auto_sun.rotation_euler = (0.872665, 0.174533, 0.523599)
bpy.context.view_layer.update()
